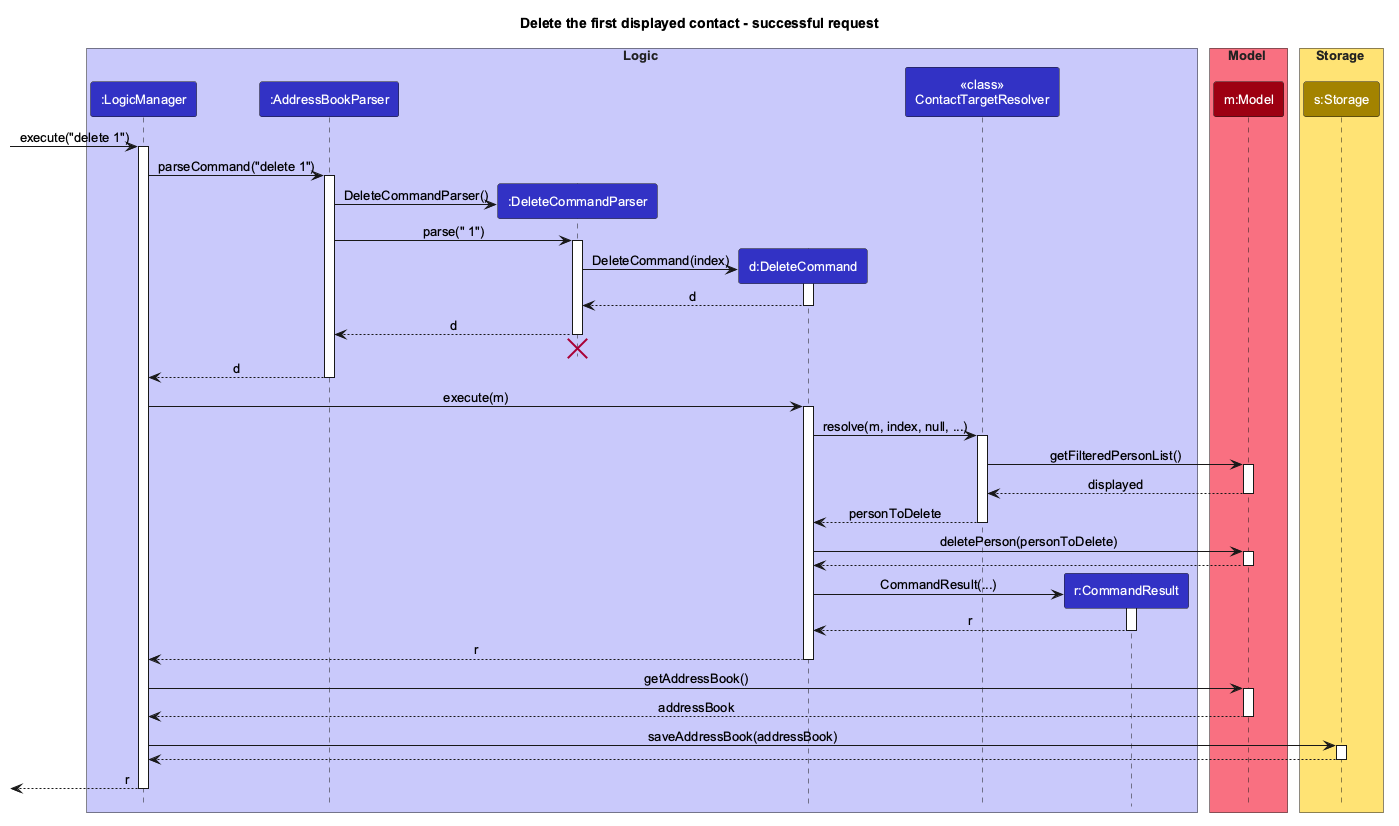

The diagram above was rendered by PlantUML. Its source (embedded in the PNG):
@startuml
!include style.puml
title Delete the first displayed contact - successful request
skinparam ArrowFontStyle plain
skinparam defaultFontName Arial
skinparam defaultFontSize 13
skinparam ParticipantFontColor #FFFFFF
skinparam SequenceBoxFontColor #222222

box Logic LOGIC_COLOR_T1
participant ":LogicManager" as LogicManager LOGIC_COLOR
participant ":AddressBookParser" as AddressBookParser LOGIC_COLOR
participant ":DeleteCommandParser" as DeleteCommandParser LOGIC_COLOR
participant "d:DeleteCommand" as DeleteCommand LOGIC_COLOR
participant "<<class>>\nContactTargetResolver" as TargetResolver LOGIC_COLOR
participant "r:CommandResult" as CommandResult LOGIC_COLOR
end box

box Model MODEL_COLOR_T1
participant "m:Model" as Model MODEL_COLOR
end box

box Storage STORAGE_COLOR_T1
participant "s:Storage" as Storage STORAGE_COLOR
end box

[-> LogicManager : execute("delete 1")
activate LogicManager

LogicManager -> AddressBookParser : parseCommand("delete 1")
activate AddressBookParser

create DeleteCommandParser
AddressBookParser -> DeleteCommandParser : DeleteCommandParser()
AddressBookParser -> DeleteCommandParser : parse(" 1")
activate DeleteCommandParser

create DeleteCommand
DeleteCommandParser -> DeleteCommand : DeleteCommand(index)
activate DeleteCommand

DeleteCommand --> DeleteCommandParser : d
deactivate DeleteCommand

DeleteCommandParser --> AddressBookParser : d
deactivate DeleteCommandParser
'Hidden arrow to position the destroy marker below the end of the activation bar.
DeleteCommandParser -[hidden]-> AddressBookParser
destroy DeleteCommandParser

AddressBookParser --> LogicManager : d
deactivate AddressBookParser

LogicManager -> DeleteCommand : execute(m)
activate DeleteCommand

DeleteCommand -> TargetResolver : resolve(m, index, null, ...)
activate TargetResolver
TargetResolver -> Model : getFilteredPersonList()
activate Model
Model --> TargetResolver : displayed
deactivate Model
TargetResolver --> DeleteCommand : personToDelete
deactivate TargetResolver

DeleteCommand -> Model : deletePerson(personToDelete)
activate Model
Model --> DeleteCommand
deactivate Model

create CommandResult
DeleteCommand -> CommandResult : CommandResult(...)
activate CommandResult

CommandResult --> DeleteCommand : r
deactivate CommandResult

DeleteCommand --> LogicManager : r
deactivate DeleteCommand

LogicManager -> Model : getAddressBook()
activate Model
Model --> LogicManager : addressBook
deactivate Model

LogicManager -> Storage : saveAddressBook(addressBook)
activate Storage
Storage --> LogicManager
deactivate Storage

[<-- LogicManager : r
deactivate LogicManager
@enduml